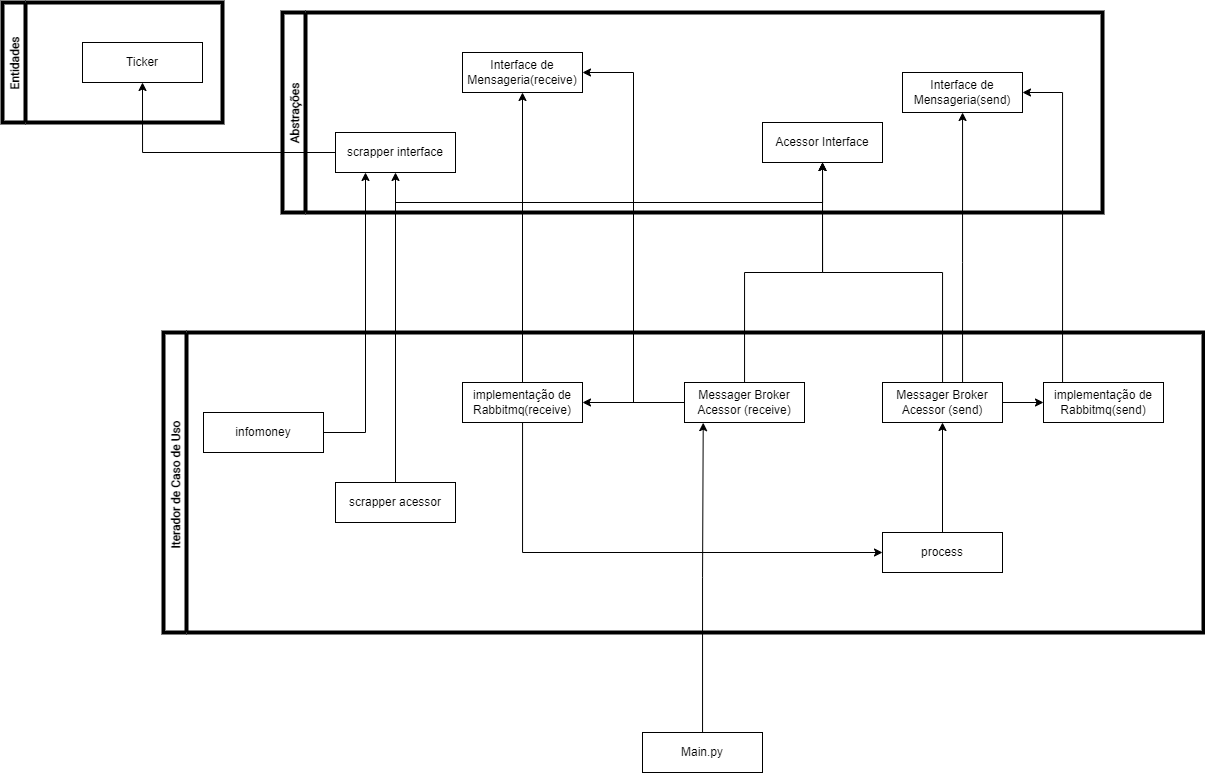

The diagram above was exported from draw.io. Its source (the exported page's mxGraphModel, read from the mxfile embedded in the PNG):
<mxGraphModel dx="1093" dy="1736" grid="1" gridSize="10" guides="1" tooltips="1" connect="1" arrows="1" fold="1" page="1" pageScale="1" pageWidth="827" pageHeight="1169" math="0" shadow="0">
  <root>
    <mxCell id="0" />
    <mxCell id="1" parent="0" />
    <mxCell id="7lhklBlphXvhKPRtgKLQ-1" value="Ticker" style="rounded=0;whiteSpace=wrap;html=1;" parent="1" vertex="1">
      <mxGeometry x="640" y="40" width="120" height="40" as="geometry" />
    </mxCell>
    <mxCell id="YeG7eBr5Lyzsjfc-cGbe-33" style="edgeStyle=orthogonalEdgeStyle;rounded=0;orthogonalLoop=1;jettySize=auto;html=1;entryX=0.156;entryY=1.005;entryDx=0;entryDy=0;entryPerimeter=0;" edge="1" parent="1" source="dxgRv6LjqmwXyvt1MO7p-16" target="igI5dGl1GPvCvPb5k4kl-11">
      <mxGeometry relative="1" as="geometry" />
    </mxCell>
    <mxCell id="dxgRv6LjqmwXyvt1MO7p-16" value="Main.py" style="rounded=0;whiteSpace=wrap;html=1;" parent="1" vertex="1">
      <mxGeometry x="1200" y="730" width="120" height="40" as="geometry" />
    </mxCell>
    <mxCell id="YCE0lrjXrKIN3CRK7z2--1" value="Entidades" style="swimlane;horizontal=0;fontFamily=Roboto;fontSource=https%3A%2F%2Ffonts.googleapis.com%2Fcss%3Ffamily%3DRoboto;fontColor=#000000;strokeWidth=4;" vertex="1" parent="1">
      <mxGeometry x="560" width="220" height="120" as="geometry" />
    </mxCell>
    <mxCell id="O8vAJrmIM5NDcf1htUmn-1" value="Abstrações" style="swimlane;horizontal=0;fontFamily=Roboto;fontSource=https%3A%2F%2Ffonts.googleapis.com%2Fcss%3Ffamily%3DRoboto;fontColor=#000000;strokeWidth=4;" vertex="1" parent="1">
      <mxGeometry x="840" y="10" width="820" height="200" as="geometry" />
    </mxCell>
    <mxCell id="dxgRv6LjqmwXyvt1MO7p-4" value="scrapper interface" style="rounded=0;whiteSpace=wrap;html=1;" parent="O8vAJrmIM5NDcf1htUmn-1" vertex="1">
      <mxGeometry x="53" y="120" width="120" height="40" as="geometry" />
    </mxCell>
    <mxCell id="dxgRv6LjqmwXyvt1MO7p-15" value="Interface de Mensageria(receive)" style="rounded=0;whiteSpace=wrap;html=1;" parent="O8vAJrmIM5NDcf1htUmn-1" vertex="1">
      <mxGeometry x="180" y="40" width="120" height="40" as="geometry" />
    </mxCell>
    <mxCell id="igI5dGl1GPvCvPb5k4kl-15" value="Acessor Interface" style="rounded=0;whiteSpace=wrap;html=1;" vertex="1" parent="O8vAJrmIM5NDcf1htUmn-1">
      <mxGeometry x="480" y="110" width="120" height="40" as="geometry" />
    </mxCell>
    <mxCell id="X1g8uw3lHkI-LPmEgnBi-3" value="Interface de Mensageria(send)" style="rounded=0;whiteSpace=wrap;html=1;" vertex="1" parent="O8vAJrmIM5NDcf1htUmn-1">
      <mxGeometry x="620" y="60" width="120" height="40" as="geometry" />
    </mxCell>
    <mxCell id="YeG7eBr5Lyzsjfc-cGbe-1" value="Iterador de Caso de Uso " style="swimlane;horizontal=0;fontFamily=Roboto;fontSource=https%3A%2F%2Ffonts.googleapis.com%2Fcss%3Ffamily%3DRoboto;fontColor=#000000;strokeWidth=4;" vertex="1" parent="1">
      <mxGeometry x="721" y="330" width="1040" height="300" as="geometry" />
    </mxCell>
    <mxCell id="YeG7eBr5Lyzsjfc-cGbe-25" style="edgeStyle=orthogonalEdgeStyle;rounded=0;orthogonalLoop=1;jettySize=auto;html=1;entryX=1;entryY=0.5;entryDx=0;entryDy=0;" edge="1" parent="YeG7eBr5Lyzsjfc-cGbe-1" source="igI5dGl1GPvCvPb5k4kl-11" target="YeG7eBr5Lyzsjfc-cGbe-18">
      <mxGeometry relative="1" as="geometry" />
    </mxCell>
    <mxCell id="igI5dGl1GPvCvPb5k4kl-11" value="Messager Broker Acessor (receive)" style="rounded=0;whiteSpace=wrap;html=1;" vertex="1" parent="YeG7eBr5Lyzsjfc-cGbe-1">
      <mxGeometry x="521" y="50" width="120" height="40" as="geometry" />
    </mxCell>
    <mxCell id="YeG7eBr5Lyzsjfc-cGbe-26" style="edgeStyle=orthogonalEdgeStyle;rounded=0;orthogonalLoop=1;jettySize=auto;html=1;entryX=0;entryY=0.5;entryDx=0;entryDy=0;" edge="1" parent="YeG7eBr5Lyzsjfc-cGbe-1" source="igI5dGl1GPvCvPb5k4kl-10" target="X1g8uw3lHkI-LPmEgnBi-2">
      <mxGeometry relative="1" as="geometry" />
    </mxCell>
    <mxCell id="igI5dGl1GPvCvPb5k4kl-10" value="Messager Broker Acessor (send)" style="rounded=0;whiteSpace=wrap;html=1;" vertex="1" parent="YeG7eBr5Lyzsjfc-cGbe-1">
      <mxGeometry x="719" y="50" width="120" height="40" as="geometry" />
    </mxCell>
    <mxCell id="igI5dGl1GPvCvPb5k4kl-5" value="scrapper acessor" style="rounded=0;whiteSpace=wrap;html=1;" vertex="1" parent="YeG7eBr5Lyzsjfc-cGbe-1">
      <mxGeometry x="172" y="150" width="120" height="40" as="geometry" />
    </mxCell>
    <mxCell id="X1g8uw3lHkI-LPmEgnBi-2" value="implementação de Rabbitmq(send)" style="rounded=0;whiteSpace=wrap;html=1;" vertex="1" parent="YeG7eBr5Lyzsjfc-cGbe-1">
      <mxGeometry x="880" y="50" width="120" height="40" as="geometry" />
    </mxCell>
    <mxCell id="dxgRv6LjqmwXyvt1MO7p-1" value="infomoney" style="rounded=0;whiteSpace=wrap;html=1;" parent="YeG7eBr5Lyzsjfc-cGbe-1" vertex="1">
      <mxGeometry x="40" y="80" width="120" height="40" as="geometry" />
    </mxCell>
    <mxCell id="YeG7eBr5Lyzsjfc-cGbe-31" style="edgeStyle=orthogonalEdgeStyle;rounded=0;orthogonalLoop=1;jettySize=auto;html=1;entryX=0;entryY=0.5;entryDx=0;entryDy=0;" edge="1" parent="YeG7eBr5Lyzsjfc-cGbe-1" source="YeG7eBr5Lyzsjfc-cGbe-18" target="dxgRv6LjqmwXyvt1MO7p-2">
      <mxGeometry relative="1" as="geometry">
        <Array as="points">
          <mxPoint x="359" y="220" />
        </Array>
      </mxGeometry>
    </mxCell>
    <mxCell id="YeG7eBr5Lyzsjfc-cGbe-18" value="implementação de Rabbitmq(receive)" style="rounded=0;whiteSpace=wrap;html=1;" vertex="1" parent="YeG7eBr5Lyzsjfc-cGbe-1">
      <mxGeometry x="299" y="50" width="120" height="40" as="geometry" />
    </mxCell>
    <mxCell id="YeG7eBr5Lyzsjfc-cGbe-30" style="edgeStyle=orthogonalEdgeStyle;rounded=0;orthogonalLoop=1;jettySize=auto;html=1;entryX=0.5;entryY=1;entryDx=0;entryDy=0;" edge="1" parent="YeG7eBr5Lyzsjfc-cGbe-1" source="dxgRv6LjqmwXyvt1MO7p-2" target="igI5dGl1GPvCvPb5k4kl-10">
      <mxGeometry relative="1" as="geometry" />
    </mxCell>
    <mxCell id="dxgRv6LjqmwXyvt1MO7p-2" value="process" style="rounded=0;whiteSpace=wrap;html=1;" parent="YeG7eBr5Lyzsjfc-cGbe-1" vertex="1">
      <mxGeometry x="719" y="200" width="120" height="40" as="geometry" />
    </mxCell>
    <mxCell id="YeG7eBr5Lyzsjfc-cGbe-7" style="edgeStyle=orthogonalEdgeStyle;rounded=0;orthogonalLoop=1;jettySize=auto;html=1;entryX=0.5;entryY=1;entryDx=0;entryDy=0;" edge="1" parent="1" source="dxgRv6LjqmwXyvt1MO7p-4" target="7lhklBlphXvhKPRtgKLQ-1">
      <mxGeometry relative="1" as="geometry" />
    </mxCell>
    <mxCell id="YeG7eBr5Lyzsjfc-cGbe-13" style="edgeStyle=orthogonalEdgeStyle;rounded=0;orthogonalLoop=1;jettySize=auto;html=1;entryX=0.5;entryY=1;entryDx=0;entryDy=0;" edge="1" parent="1" source="igI5dGl1GPvCvPb5k4kl-5" target="dxgRv6LjqmwXyvt1MO7p-4">
      <mxGeometry relative="1" as="geometry" />
    </mxCell>
    <mxCell id="YeG7eBr5Lyzsjfc-cGbe-14" style="edgeStyle=orthogonalEdgeStyle;rounded=0;orthogonalLoop=1;jettySize=auto;html=1;" edge="1" parent="1" source="igI5dGl1GPvCvPb5k4kl-5" target="igI5dGl1GPvCvPb5k4kl-15">
      <mxGeometry relative="1" as="geometry">
        <Array as="points">
          <mxPoint x="953" y="200" />
          <mxPoint x="1380" y="200" />
        </Array>
      </mxGeometry>
    </mxCell>
    <mxCell id="YeG7eBr5Lyzsjfc-cGbe-19" style="edgeStyle=orthogonalEdgeStyle;rounded=0;orthogonalLoop=1;jettySize=auto;html=1;entryX=0.25;entryY=1;entryDx=0;entryDy=0;" edge="1" parent="1" source="dxgRv6LjqmwXyvt1MO7p-1" target="dxgRv6LjqmwXyvt1MO7p-4">
      <mxGeometry relative="1" as="geometry" />
    </mxCell>
    <mxCell id="YeG7eBr5Lyzsjfc-cGbe-21" style="edgeStyle=orthogonalEdgeStyle;rounded=0;orthogonalLoop=1;jettySize=auto;html=1;entryX=0.5;entryY=1;entryDx=0;entryDy=0;" edge="1" parent="1" source="igI5dGl1GPvCvPb5k4kl-10" target="igI5dGl1GPvCvPb5k4kl-15">
      <mxGeometry relative="1" as="geometry" />
    </mxCell>
    <mxCell id="YeG7eBr5Lyzsjfc-cGbe-22" style="edgeStyle=orthogonalEdgeStyle;rounded=0;orthogonalLoop=1;jettySize=auto;html=1;entryX=0.5;entryY=1;entryDx=0;entryDy=0;" edge="1" parent="1" source="igI5dGl1GPvCvPb5k4kl-11" target="igI5dGl1GPvCvPb5k4kl-15">
      <mxGeometry relative="1" as="geometry" />
    </mxCell>
    <mxCell id="YeG7eBr5Lyzsjfc-cGbe-23" style="edgeStyle=orthogonalEdgeStyle;rounded=0;orthogonalLoop=1;jettySize=auto;html=1;" edge="1" parent="1" source="YeG7eBr5Lyzsjfc-cGbe-18" target="dxgRv6LjqmwXyvt1MO7p-15">
      <mxGeometry relative="1" as="geometry" />
    </mxCell>
    <mxCell id="YeG7eBr5Lyzsjfc-cGbe-24" style="edgeStyle=orthogonalEdgeStyle;rounded=0;orthogonalLoop=1;jettySize=auto;html=1;entryX=1;entryY=0.5;entryDx=0;entryDy=0;" edge="1" parent="1" source="igI5dGl1GPvCvPb5k4kl-11" target="dxgRv6LjqmwXyvt1MO7p-15">
      <mxGeometry relative="1" as="geometry" />
    </mxCell>
    <mxCell id="YeG7eBr5Lyzsjfc-cGbe-27" style="edgeStyle=orthogonalEdgeStyle;rounded=0;orthogonalLoop=1;jettySize=auto;html=1;entryX=1;entryY=0.5;entryDx=0;entryDy=0;" edge="1" parent="1" source="X1g8uw3lHkI-LPmEgnBi-2" target="X1g8uw3lHkI-LPmEgnBi-3">
      <mxGeometry relative="1" as="geometry">
        <Array as="points">
          <mxPoint x="1620" y="90" />
        </Array>
      </mxGeometry>
    </mxCell>
    <mxCell id="YeG7eBr5Lyzsjfc-cGbe-28" style="edgeStyle=orthogonalEdgeStyle;rounded=0;orthogonalLoop=1;jettySize=auto;html=1;" edge="1" parent="1" source="igI5dGl1GPvCvPb5k4kl-10" target="X1g8uw3lHkI-LPmEgnBi-3">
      <mxGeometry relative="1" as="geometry">
        <mxPoint x="1500" y="110" as="targetPoint" />
        <Array as="points">
          <mxPoint x="1520" y="260" />
          <mxPoint x="1520" y="260" />
        </Array>
      </mxGeometry>
    </mxCell>
  </root>
</mxGraphModel>